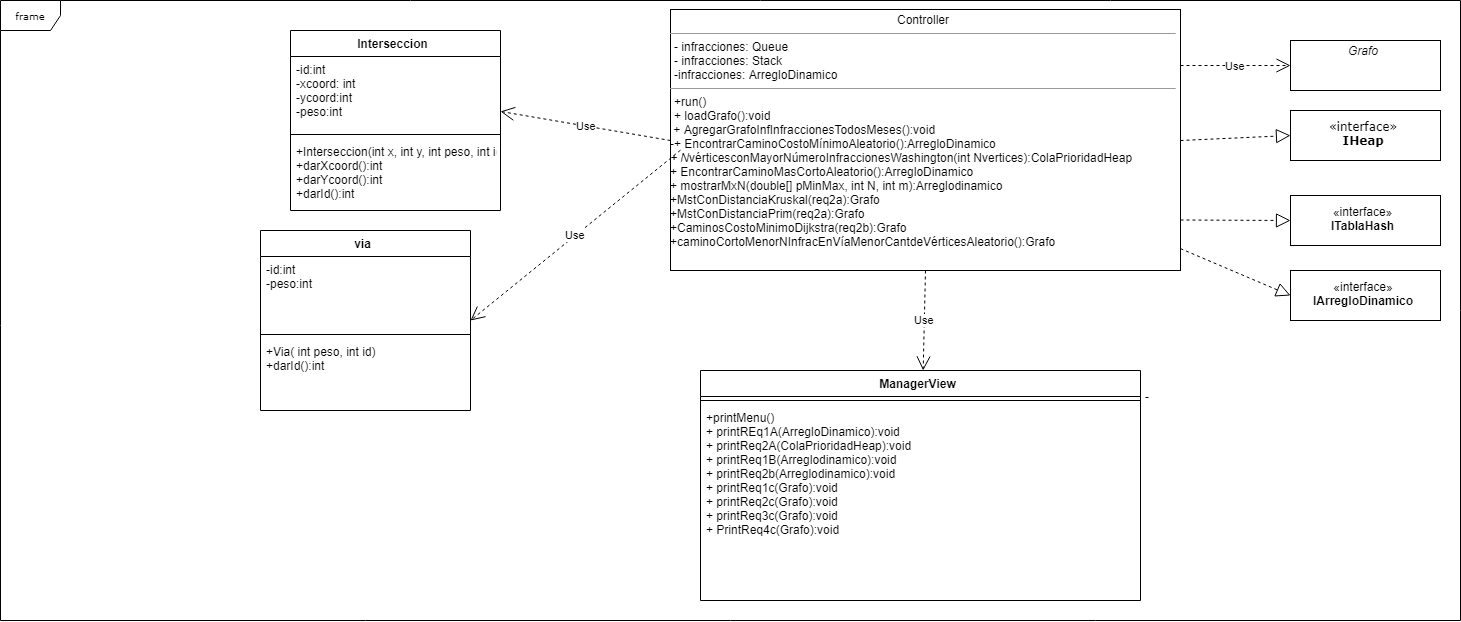

The diagram above was exported from draw.io. Its source (the exported page's mxGraphModel, read from the mxfile embedded in the PNG):
<mxGraphModel dx="5050" dy="2260" grid="1" gridSize="10" guides="1" tooltips="1" connect="1" arrows="1" fold="1" page="1" pageScale="1" pageWidth="850" pageHeight="1100" background="#ffffff" math="0" shadow="0">
  <root>
    <mxCell id="0" />
    <mxCell id="1" parent="0" />
    <mxCell id="17acba5748e5396b-1" value="frame" style="shape=umlFrame;whiteSpace=wrap;html=1;rounded=0;shadow=0;comic=0;labelBackgroundColor=none;strokeColor=#000000;strokeWidth=1;fillColor=#ffffff;fontFamily=Verdana;fontSize=10;fontColor=#000000;align=center;" parent="1" vertex="1">
      <mxGeometry x="-660" y="40" width="1460" height="620" as="geometry" />
    </mxCell>
    <mxCell id="5d2195bd80daf111-17" value="&lt;font style=&quot;font-size: 12px&quot;&gt;«interface»&lt;br&gt;&lt;b&gt;IHeap&lt;/b&gt;&lt;/font&gt;&lt;br&gt;" style="html=1;rounded=0;shadow=0;comic=0;labelBackgroundColor=none;strokeColor=#000000;strokeWidth=1;fillColor=#ffffff;fontFamily=Verdana;fontSize=10;fontColor=#000000;align=center;" parent="1" vertex="1">
      <mxGeometry x="630" y="150" width="150" height="50" as="geometry" />
    </mxCell>
    <mxCell id="5d2195bd80daf111-18" value="&lt;p style=&quot;margin: 0px ; margin-top: 4px ; text-align: center&quot;&gt;&lt;span&gt;Controller&lt;/span&gt;&lt;br&gt;&lt;/p&gt;&lt;hr size=&quot;1&quot;&gt;&lt;p style=&quot;margin: 0px ; margin-left: 4px&quot;&gt;- infracciones: Queue&lt;br&gt;- infracciones: Stack&lt;/p&gt;&lt;p style=&quot;margin: 0px ; margin-left: 4px&quot;&gt;-infracciones: ArregloDinamico&lt;/p&gt;&lt;hr size=&quot;1&quot;&gt;&lt;p style=&quot;margin: 0px ; margin-left: 4px&quot;&gt;&lt;span&gt;+run()&lt;/span&gt;&lt;/p&gt;&lt;p style=&quot;margin: 0px ; margin-left: 4px&quot;&gt;&lt;span&gt;+ loadGrafo():void&lt;/span&gt;&lt;/p&gt;&amp;nbsp;+ AgregarGrafoInfInfraccionesTodosMeses():void&lt;br&gt;&lt;span lang=&quot;ES&quot;&gt;-+&amp;nbsp;&lt;/span&gt;&lt;span lang=&quot;ES&quot;&gt;EncontrarCaminoCostoMínimoAleatorio():ArregloDinamico&lt;br&gt;&lt;span lang=&quot;ES&quot;&gt;&lt;i&gt;+ N&lt;/i&gt;vérticesconMayorNúmeroInfraccionesWashington(int Nvertices):ColaPrioridadHeap&lt;/span&gt;&lt;br&gt;&lt;/span&gt;&lt;span lang=&quot;ES&quot;&gt;+&amp;nbsp;&lt;/span&gt;&lt;span lang=&quot;ES&quot;&gt;EncontrarCaminoMasCortoAleatorio():ArregloDinamico&lt;br&gt;&lt;/span&gt;+ mostrar&lt;span lang=&quot;ES&quot;&gt;MxN(double[] pMinMax, int N, int m):Arreglodinamico&lt;br&gt;&lt;/span&gt;+MstConDistanciaKruskal(req2a):Grafo&lt;br&gt;+MstConDistanciaPrim(req2a):Grafo&lt;br&gt;+CaminosCostoMinimoDijkstra(req2b):Grafo&lt;br&gt;+&lt;span lang=&quot;ES&quot;&gt;caminoCortoMenorNInfracEnVíaMenorCantdeVérticesAleatorio():Grafo&amp;nbsp;&lt;/span&gt;&lt;br&gt;&lt;p&gt;&lt;br&gt;&lt;/p&gt;&lt;p&gt;&lt;br&gt;&lt;/p&gt;" style="verticalAlign=top;align=left;overflow=fill;fontSize=12;fontFamily=Helvetica;html=1;rounded=0;shadow=0;comic=0;labelBackgroundColor=none;strokeColor=#000000;strokeWidth=1;fillColor=#ffffff;" parent="1" vertex="1">
      <mxGeometry x="10" y="49" width="510" height="261" as="geometry" />
    </mxCell>
    <mxCell id="5d2195bd80daf111-19" value="&lt;p style=&quot;margin: 0px ; margin-top: 4px ; text-align: center&quot;&gt;&lt;i&gt;Grafo&lt;/i&gt;&lt;/p&gt;" style="verticalAlign=top;align=left;overflow=fill;fontSize=12;fontFamily=Helvetica;html=1;rounded=0;shadow=0;comic=0;labelBackgroundColor=none;strokeColor=#000000;strokeWidth=1;fillColor=#ffffff;" parent="1" vertex="1">
      <mxGeometry x="630" y="80" width="150" height="50" as="geometry" />
    </mxCell>
    <mxCell id="y1yOviW9rX4r98Ruwh2C-6" value="" style="endArrow=block;dashed=1;endFill=0;endSize=12;html=1;entryX=0;entryY=0.5;entryDx=0;entryDy=0;exitX=1;exitY=0.5;exitDx=0;exitDy=0;" parent="1" target="5d2195bd80daf111-17" edge="1" source="5d2195bd80daf111-18">
      <mxGeometry width="160" relative="1" as="geometry">
        <mxPoint x="472" y="175" as="sourcePoint" />
        <mxPoint x="625" y="163" as="targetPoint" />
      </mxGeometry>
    </mxCell>
    <mxCell id="y1yOviW9rX4r98Ruwh2C-7" value="Interseccion" style="swimlane;fontStyle=1;align=center;verticalAlign=top;childLayout=stackLayout;horizontal=1;startSize=26;horizontalStack=0;resizeParent=1;resizeParentMax=0;resizeLast=0;collapsible=1;marginBottom=0;" parent="1" vertex="1">
      <mxGeometry x="-370" y="70" width="210" height="180" as="geometry" />
    </mxCell>
    <mxCell id="y1yOviW9rX4r98Ruwh2C-8" value="-id:int&#10;-xcoord: int&#10;-ycoord:int&#10;-peso:int" style="text;strokeColor=none;fillColor=none;align=left;verticalAlign=top;spacingLeft=4;spacingRight=4;overflow=hidden;rotatable=0;points=[[0,0.5],[1,0.5]];portConstraint=eastwest;" parent="y1yOviW9rX4r98Ruwh2C-7" vertex="1">
      <mxGeometry y="26" width="210" height="74" as="geometry" />
    </mxCell>
    <mxCell id="y1yOviW9rX4r98Ruwh2C-9" value="" style="line;strokeWidth=1;fillColor=none;align=left;verticalAlign=middle;spacingTop=-1;spacingLeft=3;spacingRight=3;rotatable=0;labelPosition=right;points=[];portConstraint=eastwest;" parent="y1yOviW9rX4r98Ruwh2C-7" vertex="1">
      <mxGeometry y="100" width="210" height="8" as="geometry" />
    </mxCell>
    <mxCell id="y1yOviW9rX4r98Ruwh2C-10" value="+Interseccion(int x, int y, int peso, int id)&#10;+darXcoord():int&#10;+darYcoord():int&#10;+darId():int&#10;" style="text;strokeColor=none;fillColor=none;align=left;verticalAlign=top;spacingLeft=4;spacingRight=4;overflow=hidden;rotatable=0;points=[[0,0.5],[1,0.5]];portConstraint=eastwest;" parent="y1yOviW9rX4r98Ruwh2C-7" vertex="1">
      <mxGeometry y="108" width="210" height="72" as="geometry" />
    </mxCell>
    <mxCell id="UqamIPlDclqhdDY9FuGr-5" value="«interface»&lt;br&gt;&lt;b&gt;ITablaHash&lt;/b&gt;&lt;br&gt;" style="html=1;" parent="1" vertex="1">
      <mxGeometry x="630" y="235" width="150" height="50" as="geometry" />
    </mxCell>
    <mxCell id="UqamIPlDclqhdDY9FuGr-6" value="" style="endArrow=block;dashed=1;endFill=0;endSize=12;html=1;" parent="1" edge="1">
      <mxGeometry width="160" relative="1" as="geometry">
        <mxPoint x="520" y="259.5" as="sourcePoint" />
        <mxPoint x="630" y="260" as="targetPoint" />
      </mxGeometry>
    </mxCell>
    <mxCell id="UqamIPlDclqhdDY9FuGr-9" value="Use" style="endArrow=open;endSize=12;dashed=1;html=1;exitX=0;exitY=0.5;exitDx=0;exitDy=0;" parent="1" source="5d2195bd80daf111-18" target="y1yOviW9rX4r98Ruwh2C-8" edge="1">
      <mxGeometry width="160" relative="1" as="geometry">
        <mxPoint x="-170" y="210" as="sourcePoint" />
        <mxPoint x="-10" y="210" as="targetPoint" />
      </mxGeometry>
    </mxCell>
    <mxCell id="UqamIPlDclqhdDY9FuGr-10" value="ManagerView" style="swimlane;fontStyle=1;align=center;verticalAlign=top;childLayout=stackLayout;horizontal=1;startSize=26;horizontalStack=0;resizeParent=1;resizeParentMax=0;resizeLast=0;collapsible=1;marginBottom=0;" parent="1" vertex="1">
      <mxGeometry x="40" y="410" width="440" height="230" as="geometry" />
    </mxCell>
    <mxCell id="UqamIPlDclqhdDY9FuGr-12" value="-" style="line;strokeWidth=1;fillColor=none;align=left;verticalAlign=middle;spacingTop=-1;spacingLeft=3;spacingRight=3;rotatable=0;labelPosition=right;points=[];portConstraint=eastwest;" parent="UqamIPlDclqhdDY9FuGr-10" vertex="1">
      <mxGeometry y="26" width="440" height="8" as="geometry" />
    </mxCell>
    <mxCell id="UqamIPlDclqhdDY9FuGr-13" value="+printMenu()&#10;+ printREq1A(ArregloDinamico):void&#10;+ printReq2A(ColaPrioridadHeap):void&#10;+ printReq1B(Arreglodinamico):void&#10;+ printReq2b(Arreglodinamico):void&#10;+ printReq1c(Grafo):void&#10;+ printReq2c(Grafo):void&#10;+ printReq3c(Grafo):void&#10;+ PrintReq4c(Grafo):void&#10;" style="text;strokeColor=none;fillColor=none;align=left;verticalAlign=top;spacingLeft=4;spacingRight=4;overflow=hidden;rotatable=0;points=[[0,0.5],[1,0.5]];portConstraint=eastwest;" parent="UqamIPlDclqhdDY9FuGr-10" vertex="1">
      <mxGeometry y="34" width="440" height="196" as="geometry" />
    </mxCell>
    <mxCell id="UqamIPlDclqhdDY9FuGr-15" value="Use" style="endArrow=open;endSize=12;dashed=1;html=1;exitX=0.5;exitY=1;exitDx=0;exitDy=0;" parent="1" source="5d2195bd80daf111-18" target="UqamIPlDclqhdDY9FuGr-10" edge="1">
      <mxGeometry width="160" relative="1" as="geometry">
        <mxPoint x="-400" y="410" as="sourcePoint" />
        <mxPoint x="-240" y="410" as="targetPoint" />
      </mxGeometry>
    </mxCell>
    <mxCell id="n3X-YDp68ECzXlytqbvf-1" value="«interface»&lt;br&gt;&lt;b&gt;IArregloDinamico&lt;/b&gt;&lt;br&gt;" style="html=1;" vertex="1" parent="1">
      <mxGeometry x="630" y="310" width="150" height="50" as="geometry" />
    </mxCell>
    <mxCell id="n3X-YDp68ECzXlytqbvf-3" value="" style="endArrow=block;dashed=1;endFill=0;endSize=12;html=1;" edge="1" parent="1" source="5d2195bd80daf111-18">
      <mxGeometry width="160" relative="1" as="geometry">
        <mxPoint x="520" y="334.5" as="sourcePoint" />
        <mxPoint x="630" y="335" as="targetPoint" />
      </mxGeometry>
    </mxCell>
    <mxCell id="n3X-YDp68ECzXlytqbvf-4" value="Use" style="endArrow=open;endSize=12;dashed=1;html=1;exitX=0.998;exitY=0.207;exitDx=0;exitDy=0;exitPerimeter=0;" edge="1" parent="1" source="5d2195bd80daf111-18" target="5d2195bd80daf111-19">
      <mxGeometry width="160" relative="1" as="geometry">
        <mxPoint x="560" y="99.66666666666674" as="sourcePoint" />
        <mxPoint x="562.3297213622293" y="200" as="targetPoint" />
      </mxGeometry>
    </mxCell>
    <mxCell id="n3X-YDp68ECzXlytqbvf-5" value="via&#10;&#10;" style="swimlane;fontStyle=1;align=center;verticalAlign=top;childLayout=stackLayout;horizontal=1;startSize=26;horizontalStack=0;resizeParent=1;resizeParentMax=0;resizeLast=0;collapsible=1;marginBottom=0;" vertex="1" parent="1">
      <mxGeometry x="-400" y="270" width="210" height="180" as="geometry" />
    </mxCell>
    <mxCell id="n3X-YDp68ECzXlytqbvf-6" value="-id:int&#10;-peso:int" style="text;strokeColor=none;fillColor=none;align=left;verticalAlign=top;spacingLeft=4;spacingRight=4;overflow=hidden;rotatable=0;points=[[0,0.5],[1,0.5]];portConstraint=eastwest;" vertex="1" parent="n3X-YDp68ECzXlytqbvf-5">
      <mxGeometry y="26" width="210" height="74" as="geometry" />
    </mxCell>
    <mxCell id="n3X-YDp68ECzXlytqbvf-7" value="" style="line;strokeWidth=1;fillColor=none;align=left;verticalAlign=middle;spacingTop=-1;spacingLeft=3;spacingRight=3;rotatable=0;labelPosition=right;points=[];portConstraint=eastwest;" vertex="1" parent="n3X-YDp68ECzXlytqbvf-5">
      <mxGeometry y="100" width="210" height="8" as="geometry" />
    </mxCell>
    <mxCell id="n3X-YDp68ECzXlytqbvf-8" value="+Via( int peso, int id)&#10;+darId():int&#10;" style="text;strokeColor=none;fillColor=none;align=left;verticalAlign=top;spacingLeft=4;spacingRight=4;overflow=hidden;rotatable=0;points=[[0,0.5],[1,0.5]];portConstraint=eastwest;" vertex="1" parent="n3X-YDp68ECzXlytqbvf-5">
      <mxGeometry y="108" width="210" height="72" as="geometry" />
    </mxCell>
    <mxCell id="n3X-YDp68ECzXlytqbvf-9" value="Use" style="endArrow=open;endSize=12;dashed=1;html=1;exitX=0;exitY=0.5;exitDx=0;exitDy=0;entryX=0.996;entryY=0.838;entryDx=0;entryDy=0;entryPerimeter=0;" edge="1" parent="1" target="n3X-YDp68ECzXlytqbvf-6">
      <mxGeometry width="160" relative="1" as="geometry">
        <mxPoint x="20" y="189.66666666666674" as="sourcePoint" />
        <mxPoint x="-150" y="160.81818181818187" as="targetPoint" />
      </mxGeometry>
    </mxCell>
  </root>
</mxGraphModel>